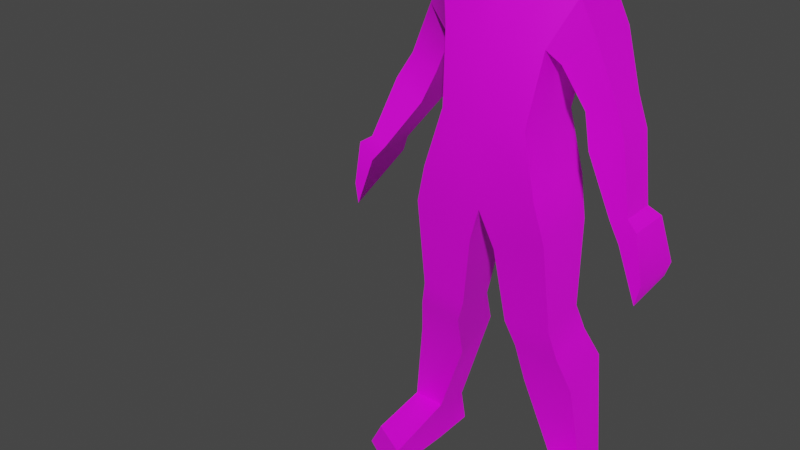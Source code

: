 # Source: spacesuit001.blend  (saved by Blender 3.4.6; exported with 4.5.12 LTS)
import bpy
from mathutils import Matrix  # noqa: F401  (used for matrix-valued properties, if any)

bpy.ops.wm.read_factory_settings(use_empty=True)
scene = bpy.context.scene
scene.name = 'Scene'

# ---- collections
col_collection = bpy.data.collections.new('Collection'); scene.collection.children.link(col_collection)

# ---- images (referenced by path relative to the original .blend; pixels are not part of the script)
import os
ASSET_DIR = os.environ.get("B2B_ASSET_DIR", "")  # directory of the original .blend (textures are referenced by path, not embedded)
HERE = os.path.dirname(os.path.abspath(__file__))  # packed textures are extracted next to this script under _unpacked/

def load_image(name, relpath, width, height, colorspace="sRGB"):
    """Load a texture the original file referenced (path relative to the .blend, or extracted next to this script)."""
    p = next((c for c in (os.path.join(HERE, relpath), os.path.join(ASSET_DIR, relpath)) if relpath and os.path.exists(c)), "")
    if p:
        img = bpy.data.images.load(p, check_existing=True)
        img.name = name
    else:  # same state as the original file: an image datablock whose file is absent (Cycles renders it pink)
        img = bpy.data.images.new(name, width, height)
        img.source = "FILE"
        img.filepath = "//" + (relpath or name)
    img.colorspace_settings.name = colorspace
    return img
img_spacesuittexture_png = load_image('spacesuitTexture.png', 'spacesuitTexture.png', 1024, 1024, 'sRGB')

# ---- materials (node trees are filled in below, after node groups)
mat_material = bpy.data.materials.new('Material')
mat_material.use_transparent_shadow = False

# ---- node groups
ng_auto_smooth = bpy.data.node_groups.new('Auto Smooth', 'GeometryNodeTree')
_s = ng_auto_smooth.interface.new_socket(name='Geometry', in_out='OUTPUT', socket_type='NodeSocketGeometry')
_s = ng_auto_smooth.interface.new_socket(name='Geometry', in_out='INPUT', socket_type='NodeSocketGeometry')
_s = ng_auto_smooth.interface.new_socket(name='Angle', in_out='INPUT', socket_type='NodeSocketFloat')
_s.subtype = 'ANGLE'
_s.min_value = 0.0
_s.max_value = 3.142
ng_auto_smooth.is_modifier = True
_N = ng_auto_smooth.nodes; _L = ng_auto_smooth.links
n0 = _N.new('NodeGroupOutput'); n0.name = 'Group Output'; n0.location = (480, -100)
n1 = _N.new('NodeGroupInput'); n1.name = 'Group Input'; n1.location = (-420, -300)
n2 = _N.new('NodeGroupInput'); n2.name = 'Group Input.001'; n2.location = (-60, -100)
n3 = _N.new('GeometryNodeSetShadeSmooth'); n3.name = 'Set Shade Smooth'; n3.location = (120, -100)
n3.domain = 'EDGE'
n4 = _N.new('GeometryNodeSetShadeSmooth'); n4.name = 'Set Shade Smooth.001'; n4.location = (300, -100)
n5 = _N.new('GeometryNodeInputMeshEdgeAngle'); n5.name = 'Edge Angle'; n5.location = (-420, -220)
n6 = _N.new('GeometryNodeInputEdgeSmooth'); n6.name = 'Is Edge Smooth'; n6.location = (-60, -160)
n7 = _N.new('GeometryNodeInputShadeSmooth'); n7.name = 'Is Face Smooth'; n7.location = (-240, -340)
n8 = _N.new('FunctionNodeBooleanMath'); n8.name = 'Boolean Math'; n8.location = (-60, -220)
n9 = _N.new('FunctionNodeCompare'); n9.name = 'Compare'; n9.location = (-240, -180)
n9.operation = 'LESS_EQUAL'
_L.new(n5.outputs[0], n9.inputs[0])
_L.new(n4.outputs[0], n0.inputs[0])
_L.new(n1.outputs[1], n9.inputs[1])
_L.new(n9.outputs[0], n8.inputs[0])
_L.new(n7.outputs[0], n8.inputs[1])
_L.new(n2.outputs[0], n3.inputs[0])
_L.new(n6.outputs[0], n3.inputs[1])
_L.new(n3.outputs[0], n4.inputs[0])
_L.new(n8.outputs[0], n3.inputs[2])
n0.is_active_output = True

# ---- material node trees
mat_material.use_nodes = True; mat_material.node_tree.nodes.clear()
_N = mat_material.node_tree.nodes; _L = mat_material.node_tree.links
n0 = _N.new('ShaderNodeBsdfPrincipled'); n0.name = 'Principled BSDF'; n0.location = (10, 300)
n0.distribution = 'GGX'
n0.subsurface_method = 'RANDOM_WALK_SKIN'
n0.inputs[2].default_value = 0.4291
n0.inputs[3].default_value = 1.45
n0.inputs[11].default_value = 1.686
n0.inputs[27].default_value = (0.0, 0.0, 0.0, 1.0)
n0.inputs[28].default_value = 1.0
n1 = _N.new('ShaderNodeOutputMaterial'); n1.name = 'Material Output'; n1.location = (300, 300)
n2 = _N.new('ShaderNodeTexImage'); n2.name = 'Image Texture'; n2.location = (-280, 280)
n2.image = img_spacesuittexture_png
_L.new(n0.outputs[0], n1.inputs[0])
_L.new(n2.outputs[0], n0.inputs[0])
n1.is_active_output = True

# ---- world
world_world = bpy.data.worlds.new('World'); scene.world = world_world
world_world.use_nodes = True; world_world.node_tree.nodes.clear()
_N = world_world.node_tree.nodes; _L = world_world.node_tree.links
n0 = _N.new('ShaderNodeOutputWorld'); n0.name = 'World Output'; n0.location = (300, 300)
n1 = _N.new('ShaderNodeBackground'); n1.name = 'Background'; n1.location = (10, 300)
n1.inputs[0].default_value = (0.05088, 0.05088, 0.05088, 1.0)
_L.new(n1.outputs[0], n0.inputs[0])
n0.is_active_output = True
world_world.color = (0.05088, 0.05088, 0.05088)
world_world.use_sun_shadow = False
world_world.sun_shadow_jitter_overblur = 0.0

# ---- meshes
me_cube_001 = bpy.data.meshes.new('Cube.001')
me_cube_001.from_pydata([(-0.3671, -0.1985, 3.353), (-0.3671, -0.05911, 3.721), (-0.3522, 0.3922, 3.374), (-0.3671, 0.3079, 3.718), (0.0, -0.3294, 2.853), (0.0, 0.235, 2.856), (-0.3124, 0.235, 2.856), (-0.3124, -0.2851, 2.856), (0.0, 0.3572, 3.355), (0.0, 0.3626, 3.6), (0.0, -0.2428, 3.35), (0.0, -0.1503, 3.603), (0.0, -0.2942, 2.236), (0.0, 0.266, 2.346), (-0.4264, 0.2441, 2.428), (-0.4264, -0.3216, 2.428), (-0.09679, -0.245, 1.96), (-0.09679, 0.1712, 1.96), (-0.5004, 0.1894, 2.147), (-0.5004, -0.2942, 2.147), (-0.1752, -0.1919, 1.417), (-0.1752, 0.1404, 1.482), (-0.5184, 0.1469, 1.518), (-0.5184, -0.1854, 1.453), (-0.2433, -0.1528, 1.233), (-0.2433, 0.1922, 1.306), (-0.5676, 0.1962, 1.329), (-0.5676, -0.1488, 1.255), (-0.4941, 0.002666, 0.3016), (-0.4941, 0.2659, 0.2674), (-0.7303, 0.2666, 0.2765), (-0.7303, 0.00333, 0.3107), (-0.6431, 0.2948, 1.101), (-0.6431, -0.04959, 0.9624), (-0.2702, -0.05368, 0.9065), (-0.2702, 0.2907, 1.045), (-0.1699, -0.03253, 3.8), (-0.1699, 0.2741, 3.8), (0.0, 0.3061, 3.8), (0.0, -0.06451, 3.8), (-0.1387, -0.000616, 3.856), (-0.1387, 0.2238, 3.956), (0.0, 0.2541, 3.939), (0.0, -0.05749, 3.856), (-0.417, -0.0864, 3.242), (-0.4979, -0.06177, 3.665), (-0.4163, 0.3383, 3.242), (-0.4826, 0.3467, 3.662), (-0.611, -0.04082, 3.425), (-0.6103, 0.3383, 3.425), (-0.5664, -0.02558, 2.967), (-0.5664, 0.2441, 2.967), (-0.7683, -0.02558, 3.058), (-0.7683, 0.2441, 3.058), (-0.6439, -0.0863, 2.749), (-0.6439, 0.201, 2.749), (-0.8669, -0.07263, 2.871), (-0.8669, 0.201, 2.871), (-0.8815, -0.1846, 2.395), (-0.8815, 0.06106, 2.395), (-0.9964, -0.1846, 2.446), (-0.9964, 0.06106, 2.446), (-0.4673, -0.02882, 0.03193), (-0.4673, 0.2816, 0.04343), (-0.8181, 0.282, 0.04989), (-0.8181, -0.02835, 0.03839), (-0.7636, -0.3901, 0.1984), (-0.4598, -0.5578, 0.2153), (-0.8323, -0.4219, 0.04434), (-0.4523, -0.6444, 0.06594), (-0.9711, -0.2169, 2.28), (-1.079, -0.2165, 2.391), (-1.079, 0.09296, 2.391), (-0.9415, 0.0904, 2.268), (-1.11, -0.2137, 1.907), (-1.139, -0.2092, 2.054), (-1.19, 0.06434, 2.122), (-1.156, 0.06223, 2.015), (-0.1566, -0.1817, 3.884), (-0.2239, 0.2464, 3.972), (0.0, -0.2822, 3.783), (0.0, 0.3577, 4.0), (-0.2626, -0.2155, 4.057), (-0.2626, 0.2687, 4.102), (0.0, -0.3155, 4.054), (0.0, 0.3933, 4.135), (-0.2899, -0.2155, 4.216), (-0.2899, 0.2792, 4.275), (0.0, -0.3234, 4.219), (0.0, 0.3996, 4.345), (-0.2795, -0.1987, 4.392), (-0.2743, 0.226, 4.474), (0.0, -0.2867, 4.4), (0.0, 0.3322, 4.534), (-0.14, -0.1035, 4.56), (-0.14, 0.113, 4.585), (0.0, -0.1391, 4.584), (0.0, 0.1486, 4.609), (0.3671, -0.1985, 3.353), (0.3671, -0.05911, 3.721), (0.3522, 0.3922, 3.374), (0.3671, 0.3079, 3.718), (0.3124, 0.235, 2.856), (0.3124, -0.2851, 2.856), (0.4264, 0.2441, 2.428), (0.4264, -0.3216, 2.428), (0.09679, -0.245, 1.96), (0.09679, 0.1712, 1.96), (0.5004, 0.1894, 2.147), (0.5004, -0.2942, 2.147), (0.1752, -0.1919, 1.417), (0.1752, 0.1404, 1.482), (0.5184, 0.1469, 1.518), (0.5184, -0.1854, 1.453), (0.2433, -0.1528, 1.233), (0.2433, 0.1922, 1.306), (0.5676, 0.1962, 1.329), (0.5676, -0.1488, 1.255), (0.4941, 0.002666, 0.3016), (0.4941, 0.2659, 0.2674), (0.7303, 0.2666, 0.2765), (0.7303, 0.00333, 0.3107), (0.6431, 0.2948, 1.101), (0.6431, -0.04959, 0.9624), (0.2702, -0.05368, 0.9065), (0.2702, 0.2907, 1.045), (0.1699, -0.03253, 3.8), (0.1699, 0.2741, 3.8), (0.1387, -0.000616, 3.856), (0.1387, 0.2238, 3.956), (0.417, -0.0864, 3.242), (0.4979, -0.06177, 3.665), (0.4163, 0.3383, 3.242), (0.4826, 0.3467, 3.662), (0.611, -0.04082, 3.425), (0.6103, 0.3383, 3.425), (0.5664, -0.02558, 2.967), (0.5664, 0.2441, 2.967), (0.7683, -0.02558, 3.058), (0.7683, 0.2441, 3.058), (0.6439, -0.0863, 2.749), (0.6439, 0.201, 2.749), (0.8669, -0.07263, 2.871), (0.8669, 0.201, 2.871), (0.8815, -0.1846, 2.395), (0.8815, 0.06106, 2.395), (0.9964, -0.1846, 2.446), (0.9964, 0.06106, 2.446), (0.4673, -0.02882, 0.03193), (0.4673, 0.2816, 0.04343), (0.8181, 0.282, 0.04989), (0.8181, -0.02835, 0.03839), (0.7636, -0.3901, 0.1984), (0.4598, -0.5578, 0.2153), (0.8323, -0.4219, 0.04434), (0.4523, -0.6444, 0.06594), (0.9711, -0.2169, 2.28), (1.079, -0.2165, 2.391), (1.079, 0.09296, 2.391), (0.9415, 0.0904, 2.268), (1.11, -0.2137, 1.907), (1.139, -0.2092, 2.054), (1.19, 0.06434, 2.122), (1.156, 0.06223, 2.015), (0.1566, -0.1817, 3.884), (0.2239, 0.2464, 3.972), (0.2626, -0.2155, 4.057), (0.2626, 0.2687, 4.102), (0.2899, -0.2155, 4.216), (0.2899, 0.2792, 4.275), (0.2795, -0.1987, 4.392), (0.2743, 0.226, 4.474), (0.14, -0.1035, 4.56), (0.14, 0.113, 4.585)], [], [(0, 1, 45), (4, 7, 15, 12), (14, 13, 17, 18), (10, 11, 1, 0), (10, 0, 7, 4), (3, 1, 36, 37), (0, 2, 6, 7), (2, 8, 5, 6), (6, 5, 13, 14), (2, 3, 9, 8), (7, 6, 14, 15), (18, 17, 21, 22), (15, 14, 18, 19), (12, 15, 19, 16), (13, 12, 16, 17), (21, 20, 24, 25), (17, 16, 20, 21), (19, 18, 22, 23), (16, 19, 23, 20), (33, 32, 30, 31), (23, 22, 26, 27), (20, 23, 27, 24), (22, 21, 25, 26), (30, 29, 63, 64), (34, 33, 31, 28), (32, 35, 29, 30), (35, 34, 28, 29), (25, 24, 34, 35), (26, 25, 35, 32), (24, 27, 33, 34), (27, 26, 32, 33), (36, 39, 43, 40), (9, 3, 37, 38), (1, 11, 39, 36), (42, 41, 79, 81), (38, 37, 41, 42), (37, 36, 40, 41), (47, 2, 46, 49), (1, 3, 47, 45), (3, 2, 47), (48, 49, 53, 52), (2, 0, 44, 46), (45, 47, 49, 48), (0, 45, 48, 44), (51, 50, 54, 55), (49, 46, 51, 53), (44, 48, 52, 50), (46, 44, 50, 51), (56, 57, 61, 60), (53, 51, 55, 57), (52, 53, 57, 56), (50, 52, 56, 54), (59, 58, 70, 73), (54, 56, 60, 58), (55, 54, 58, 59), (57, 55, 59, 61), (64, 63, 62, 65), (29, 28, 62, 63), (31, 30, 64, 65), (28, 31, 66, 67), (67, 66, 68, 69), (31, 65, 68, 66), (65, 62, 69, 68), (62, 28, 67, 69), (73, 70, 74, 77), (61, 59, 73, 72), (60, 61, 72, 71), (58, 60, 71, 70), (74, 75, 76, 77), (72, 73, 77, 76), (71, 72, 76, 75), (70, 71, 75, 74), (78, 80, 84, 82), (41, 40, 78, 79), (40, 43, 80, 78), (85, 83, 87, 89), (81, 79, 83, 85), (79, 78, 82, 83), (86, 88, 92, 90), (83, 82, 86, 87), (82, 84, 88, 86), (90, 92, 96, 94), (89, 87, 91, 93), (87, 86, 90, 91), (97, 95, 94, 96), (93, 91, 95, 97), (91, 90, 94, 95), (98, 131, 99), (4, 12, 105, 103), (104, 108, 107, 13), (10, 98, 99, 11), (10, 4, 103, 98), (101, 127, 126, 99), (98, 103, 102, 100), (100, 102, 5, 8), (102, 104, 13, 5), (100, 8, 9, 101), (103, 105, 104, 102), (108, 112, 111, 107), (105, 109, 108, 104), (12, 106, 109, 105), (13, 107, 106, 12), (111, 115, 114, 110), (107, 111, 110, 106), (109, 113, 112, 108), (106, 110, 113, 109), (123, 121, 120, 122), (113, 117, 116, 112), (110, 114, 117, 113), (112, 116, 115, 111), (120, 150, 149, 119), (124, 118, 121, 123), (122, 120, 119, 125), (125, 119, 118, 124), (115, 125, 124, 114), (116, 122, 125, 115), (114, 124, 123, 117), (117, 123, 122, 116), (126, 128, 43, 39), (9, 38, 127, 101), (99, 126, 39, 11), (42, 81, 165, 129), (38, 42, 129, 127), (127, 129, 128, 126), (133, 135, 132, 100), (99, 131, 133, 101), (101, 133, 100), (134, 138, 139, 135), (100, 132, 130, 98), (131, 134, 135, 133), (98, 130, 134, 131), (137, 141, 140, 136), (135, 139, 137, 132), (130, 136, 138, 134), (132, 137, 136, 130), (142, 146, 147, 143), (139, 143, 141, 137), (138, 142, 143, 139), (136, 140, 142, 138), (145, 159, 156, 144), (140, 144, 146, 142), (141, 145, 144, 140), (143, 147, 145, 141), (150, 151, 148, 149), (119, 149, 148, 118), (121, 151, 150, 120), (118, 153, 152, 121), (153, 155, 154, 152), (121, 152, 154, 151), (151, 154, 155, 148), (148, 155, 153, 118), (159, 163, 160, 156), (147, 158, 159, 145), (146, 157, 158, 147), (144, 156, 157, 146), (160, 163, 162, 161), (158, 162, 163, 159), (157, 161, 162, 158), (156, 160, 161, 157), (164, 166, 84, 80), (129, 165, 164, 128), (128, 164, 80, 43), (85, 89, 169, 167), (81, 85, 167, 165), (165, 167, 166, 164), (168, 170, 92, 88), (167, 169, 168, 166), (166, 168, 88, 84), (170, 172, 96, 92), (89, 93, 171, 169), (169, 171, 170, 168), (97, 96, 172, 173), (93, 97, 173, 171), (171, 173, 172, 170)])
me_cube_001.polygons.foreach_set('use_smooth', [True] * 174)
_uv = me_cube_001.uv_layers.new(name='UVMap')
_uv.uv.foreach_set('vector', [0.4278, 0.08312, 0.3582, 0.08278, 0.3684, 0.05877, 0.5214, 0.1508, 0.5201, 0.0933, 0.5991, 0.07237, 0.6336, 0.1505, 0.7033, 0.4675, 0.6881, 0.3892, 0.6179, 0.407, 0.6521, 0.4811, 0.4291, 0.1507, 0.3813, 0.1505, 0.3582, 0.08278, 0.4278, 0.08312, 0.4291, 0.1507, 0.4278, 0.08312, 0.5201, 0.0933, 0.5214, 0.1508, 0.3001, 0.05184, 0.3556, 0.07133, 0.3384, 0.1078, 0.292, 0.09155, 0.04713, 0.6114, 0.1512, 0.6185, 0.1264, 0.5233, 0.03473, 0.5203, 0.8759, 0.4539, 0.8727, 0.3892, 0.782, 0.3892, 0.782, 0.4466, 0.782, 0.4466, 0.782, 0.3892, 0.6881, 0.3892, 0.7033, 0.4675, 0.8759, 0.4539, 0.9397, 0.4567, 0.9175, 0.3892, 0.8727, 0.3892, 0.03473, 0.5203, 0.1264, 0.5233, 0.1305, 0.4506, 0.03082, 0.4473, 0.6521, 0.4811, 0.6179, 0.407, 0.5305, 0.4214, 0.537, 0.4844, 0.03082, 0.4473, 0.1305, 0.4506, 0.1226, 0.4003, 0.0373, 0.3974, 0.6336, 0.1505, 0.5991, 0.07237, 0.65, 0.05861, 0.6834, 0.1325, 0.1692, 0.01658, 0.2678, 0.03187, 0.2587, 0.08483, 0.1853, 0.08414, 0.1899, 0.1679, 0.2484, 0.1769, 0.2413, 0.2096, 0.1805, 0.1984, 0.1853, 0.08414, 0.2587, 0.08483, 0.2484, 0.1769, 0.1899, 0.1679, 0.0373, 0.3974, 0.1226, 0.4003, 0.1187, 0.2891, 0.0605, 0.2758, 0.6834, 0.1325, 0.65, 0.05861, 0.7751, 0.05476, 0.7818, 0.1178, 0.0898, 0.1167, 0.1497, 0.1431, 0.1471, 0.07061, 0.1005, 0.07511, 0.0605, 0.2758, 0.1187, 0.2891, 0.1285, 0.2558, 0.06813, 0.2408, 0.7818, 0.1178, 0.7751, 0.05476, 0.8107, 0.04556, 0.8149, 0.1051, 0.537, 0.4844, 0.5305, 0.4214, 0.4979, 0.4339, 0.502, 0.4935, 0.3306, 0.5814, 0.3317, 0.6221, 0.3714, 0.6283, 0.3693, 0.5662, 0.4091, 0.3783, 0.4097, 0.4241, 0.3306, 0.4242, 0.3334, 0.3956, 0.317, 0.3622, 0.2692, 0.3735, 0.2586, 0.2689, 0.2876, 0.2585, 0.1627, 0.3232, 0.2232, 0.3501, 0.2124, 0.3746, 0.1659, 0.3802, 0.1805, 0.1984, 0.2413, 0.2096, 0.2232, 0.2691, 0.1627, 0.2422, 0.502, 0.4935, 0.4979, 0.4339, 0.4492, 0.4389, 0.4594, 0.5073, 0.8149, 0.1051, 0.8107, 0.04556, 0.8626, 0.03128, 0.8729, 0.09977, 0.06813, 0.2408, 0.1285, 0.2558, 0.1473, 0.2156, 0.08734, 0.1893, 0.3433, 0.1189, 0.3438, 0.1502, 0.3334, 0.1502, 0.3325, 0.1246, 0.9175, 0.3892, 0.9397, 0.4567, 0.955, 0.4204, 0.9547, 0.3892, 0.3582, 0.08278, 0.3813, 0.1505, 0.3438, 0.1502, 0.3433, 0.1189, 0.8074, 0.8325, 0.7981, 0.875, 0.805, 0.901, 0.8391, 0.8325, 0.9547, 0.3892, 0.955, 0.4204, 0.9839, 0.4147, 0.9807, 0.3892, 0.291, 0.09523, 0.3382, 0.1094, 0.3301, 0.1188, 0.2899, 0.1272, 0.4143, 0.9103, 0.3698, 0.9624, 0.3387, 0.9618, 0.3565, 0.9073, 0.3556, 0.07133, 0.3001, 0.05184, 0.3021, 0.02748, 0.3648, 0.04632, 0.9397, 0.4567, 0.8759, 0.4539, 0.9291, 0.4779, 0.08013, 0.8294, 0.06951, 0.7583, 0.147, 0.7649, 0.1545, 0.8154, 0.4522, 0.6624, 0.4231, 0.7752, 0.4042, 0.7486, 0.4218, 0.6668, 0.03089, 0.8408, 0.01873, 0.7642, 0.06951, 0.7583, 0.08013, 0.8294, 0.3729, 0.8295, 0.4242, 0.8866, 0.3678, 0.8844, 0.3491, 0.8319, 0.3576, 0.6721, 0.3466, 0.724, 0.2994, 0.7262, 0.3112, 0.6709, 0.3565, 0.9073, 0.3387, 0.9618, 0.2722, 0.9575, 0.2713, 0.9099, 0.3491, 0.8319, 0.3678, 0.8844, 0.2822, 0.8842, 0.2831, 0.8366, 0.4218, 0.6668, 0.4042, 0.7486, 0.3466, 0.724, 0.3576, 0.6721, 0.2143, 0.8175, 0.2073, 0.7706, 0.287, 0.7833, 0.2932, 0.8253, 0.2713, 0.9099, 0.2722, 0.9575, 0.2229, 0.9624, 0.2262, 0.9077, 0.1545, 0.8154, 0.147, 0.7649, 0.1878, 0.767, 0.1955, 0.8183, 0.2831, 0.8366, 0.2822, 0.8842, 0.2361, 0.8858, 0.2326, 0.8295, 0.2104, 0.6993, 0.2003, 0.7467, 0.171, 0.7472, 0.1847, 0.688, 0.2196, 0.8486, 0.2232, 0.9049, 0.127, 0.8899, 0.1277, 0.8629, 0.2983, 0.6899, 0.2865, 0.7453, 0.2003, 0.7467, 0.2104, 0.6993, 0.2133, 0.9268, 0.21, 0.9815, 0.1203, 0.9673, 0.1197, 0.9402, 0.1529, 0.4896, 0.153, 0.434, 0.2077, 0.434, 0.2077, 0.4896, 0.1659, 0.3802, 0.2124, 0.3746, 0.2175, 0.4221, 0.1627, 0.4195, 0.1005, 0.07511, 0.1471, 0.07061, 0.1512, 0.03113, 0.0965, 0.0273, 0.3273, 0.6241, 0.3275, 0.5769, 0.2489, 0.5703, 0.2154, 0.6309, 0.2154, 0.6309, 0.2489, 0.5703, 0.2241, 0.5532, 0.1879, 0.62, 0.1005, 0.07511, 0.0965, 0.0273, 0.02709, 0.02613, 0.03177, 0.05319, 0.2077, 0.4896, 0.2077, 0.434, 0.3163, 0.4316, 0.277, 0.4918, 0.2175, 0.4221, 0.2124, 0.3746, 0.3111, 0.3906, 0.3261, 0.4171, 0.1847, 0.688, 0.171, 0.7472, 0.09381, 0.7339, 0.1194, 0.6807, 0.1197, 0.9402, 0.1203, 0.9673, 0.09007, 0.9673, 0.1012, 0.9292, 0.2932, 0.8253, 0.287, 0.7833, 0.3032, 0.7753, 0.3111, 0.8283, 0.1277, 0.8629, 0.127, 0.8899, 0.1083, 0.9007, 0.09676, 0.8695, 0.3956, 0.8191, 0.3697, 0.8197, 0.3537, 0.7728, 0.3732, 0.7723, 0.1012, 0.9292, 0.09007, 0.9673, 0.02122, 0.9487, 0.03897, 0.9322, 0.3111, 0.8283, 0.3032, 0.7753, 0.3537, 0.7728, 0.3697, 0.8197, 0.09676, 0.8695, 0.1083, 0.9007, 0.03756, 0.8817, 0.01174, 0.8626, 0.4839, 0.7331, 0.5319, 0.7021, 0.5319, 0.7851, 0.4515, 0.7859, 0.7981, 0.875, 0.7294, 0.875, 0.6739, 0.8804, 0.805, 0.901, 0.7294, 0.875, 0.712, 0.8325, 0.6432, 0.8325, 0.6739, 0.8804, 0.8942, 0.5881, 0.8138, 0.5781, 0.8055, 0.6311, 0.8942, 0.6526, 0.8942, 0.5469, 0.8257, 0.5384, 0.8138, 0.5781, 0.8942, 0.5881, 0.7775, 0.5772, 0.6075, 0.5502, 0.5941, 0.603, 0.7864, 0.6168, 0.4431, 0.8347, 0.5319, 0.8355, 0.5319, 0.8911, 0.4463, 0.8887, 0.7864, 0.6168, 0.5941, 0.603, 0.5941, 0.6519, 0.7906, 0.6699, 0.4515, 0.7859, 0.5319, 0.7851, 0.5319, 0.8355, 0.4431, 0.8347, 0.4463, 0.8887, 0.5319, 0.8911, 0.5319, 0.9474, 0.489, 0.9401, 0.8942, 0.6526, 0.8055, 0.6311, 0.8102, 0.6921, 0.8942, 0.7106, 0.7906, 0.6699, 0.5941, 0.6519, 0.6007, 0.7058, 0.7694, 0.7309, 0.8942, 0.7668, 0.9371, 0.7776, 0.9371, 0.8439, 0.8942, 0.8548, 0.8942, 0.7106, 0.9782, 0.7431, 0.9371, 0.7776, 0.8942, 0.7668, 0.7694, 0.7309, 0.6007, 0.7058, 0.6385, 0.7573, 0.7246, 0.7649, 0.4278, 0.2179, 0.3684, 0.2416, 0.3582, 0.2176, 0.5214, 0.1508, 0.6336, 0.1505, 0.5991, 0.229, 0.5201, 0.208, 0.7033, 0.3109, 0.6521, 0.2973, 0.6179, 0.3715, 0.6881, 0.3892, 0.4291, 0.1507, 0.4278, 0.2179, 0.3582, 0.2176, 0.3813, 0.1505, 0.4291, 0.1507, 0.5214, 0.1508, 0.5201, 0.208, 0.4278, 0.2179, 0.3001, 0.05184, 0.292, 0.09155, 0.3384, 0.1078, 0.3556, 0.07133, 0.04713, 0.6114, 0.03473, 0.5203, 0.1264, 0.5233, 0.1512, 0.6185, 0.8759, 0.3246, 0.782, 0.3319, 0.782, 0.3892, 0.8727, 0.3892, 0.782, 0.3319, 0.7033, 0.3109, 0.6881, 0.3892, 0.782, 0.3892, 0.8759, 0.3246, 0.8727, 0.3892, 0.9175, 0.3892, 0.9397, 0.3218, 0.03473, 0.5203, 0.03082, 0.4473, 0.1305, 0.4506, 0.1264, 0.5233, 0.6521, 0.2973, 0.537, 0.294, 0.5305, 0.3571, 0.6179, 0.3715, 0.03082, 0.4473, 0.0373, 0.3974, 0.1226, 0.4003, 0.1305, 0.4506, 0.6336, 0.1505, 0.6834, 0.1681, 0.65, 0.2424, 0.5991, 0.229, 0.1692, 0.01658, 0.1853, 0.08414, 0.2587, 0.08483, 0.2678, 0.03187, 0.1899, 0.1679, 0.1805, 0.1984, 0.2413, 0.2096, 0.2484, 0.1769, 0.1853, 0.08414, 0.1899, 0.1679, 0.2484, 0.1769, 0.2587, 0.08483, 0.0373, 0.3974, 0.0605, 0.2758, 0.1187, 0.2891, 0.1226, 0.4003, 0.6834, 0.1681, 0.7818, 0.1821, 0.7751, 0.2451, 0.65, 0.2424, 0.0898, 0.1167, 0.1005, 0.07511, 0.1471, 0.07061, 0.1497, 0.1431, 0.0605, 0.2758, 0.06813, 0.2408, 0.1285, 0.2558, 0.1187, 0.2891, 0.7818, 0.1821, 0.8149, 0.1945, 0.8107, 0.254, 0.7751, 0.2451, 0.537, 0.294, 0.502, 0.285, 0.4979, 0.3446, 0.5305, 0.3571, 0.3306, 0.5814, 0.3693, 0.5662, 0.3714, 0.6283, 0.3317, 0.6221, 0.4091, 0.3787, 0.3334, 0.3956, 0.3306, 0.4242, 0.4097, 0.4246, 0.317, 0.3622, 0.2876, 0.2585, 0.2586, 0.2689, 0.2692, 0.3735, 0.1657, 0.3281, 0.1659, 0.3798, 0.2123, 0.3742, 0.2262, 0.355, 0.1805, 0.1984, 0.1627, 0.2422, 0.2232, 0.2691, 0.2413, 0.2096, 0.502, 0.285, 0.4594, 0.2711, 0.4492, 0.3396, 0.4979, 0.3446, 0.8149, 0.1945, 0.8729, 0.199, 0.8626, 0.2675, 0.8107, 0.254, 0.06813, 0.2408, 0.08734, 0.1893, 0.1473, 0.2156, 0.1285, 0.2558, 0.3433, 0.1813, 0.3325, 0.1755, 0.3334, 0.1502, 0.3438, 0.1502, 0.9175, 0.3892, 0.9547, 0.3892, 0.955, 0.358, 0.9397, 0.3218, 0.3582, 0.2176, 0.3433, 0.1813, 0.3438, 0.1502, 0.3813, 0.1505, 0.8074, 0.8325, 0.8391, 0.8325, 0.805, 0.7639, 0.7981, 0.79, 0.9547, 0.3892, 0.9807, 0.3892, 0.9839, 0.3638, 0.955, 0.358, 0.291, 0.09523, 0.29, 0.1269, 0.3302, 0.1184, 0.3382, 0.1094, 0.4143, 0.9103, 0.3565, 0.9073, 0.3387, 0.9618, 0.3698, 0.9624, 0.3556, 0.07133, 0.3648, 0.04632, 0.3021, 0.02749, 0.3001, 0.05184, 0.9397, 0.3218, 0.9291, 0.3006, 0.8759, 0.3246, 0.08013, 0.8294, 0.1545, 0.8154, 0.147, 0.7649, 0.06951, 0.7583, 0.4522, 0.6624, 0.4218, 0.6668, 0.4042, 0.7486, 0.4231, 0.7752, 0.03089, 0.8408, 0.08013, 0.8294, 0.06951, 0.7583, 0.01873, 0.7642, 0.3729, 0.8295, 0.3491, 0.8319, 0.3678, 0.8844, 0.4242, 0.8866, 0.3576, 0.6721, 0.3112, 0.6709, 0.2994, 0.7262, 0.3466, 0.724, 0.3565, 0.9073, 0.2713, 0.9099, 0.2722, 0.9575, 0.3387, 0.9618, 0.3491, 0.8319, 0.2831, 0.8366, 0.2822, 0.8842, 0.3678, 0.8844, 0.4218, 0.6668, 0.3576, 0.6721, 0.3466, 0.724, 0.4042, 0.7486, 0.2143, 0.8175, 0.2932, 0.8253, 0.287, 0.7833, 0.2073, 0.7706, 0.2713, 0.9099, 0.2262, 0.9077, 0.2229, 0.9624, 0.2722, 0.9575, 0.1545, 0.8154, 0.1955, 0.8183, 0.1878, 0.767, 0.147, 0.7649, 0.2831, 0.8366, 0.2326, 0.8295, 0.2361, 0.8858, 0.2822, 0.8842, 0.2104, 0.6993, 0.1847, 0.688, 0.171, 0.7472, 0.2003, 0.7467, 0.2196, 0.8486, 0.1275, 0.8625, 0.127, 0.8896, 0.2232, 0.9049, 0.2983, 0.6899, 0.2104, 0.6993, 0.2003, 0.7467, 0.2865, 0.7453, 0.2133, 0.9268, 0.1197, 0.9402, 0.1203, 0.9673, 0.21, 0.9815, 0.1529, 0.4896, 0.2077, 0.4896, 0.2077, 0.434, 0.153, 0.434, 0.1659, 0.3798, 0.1627, 0.4194, 0.2175, 0.422, 0.2123, 0.3742, 0.1005, 0.07511, 0.0965, 0.0273, 0.1512, 0.03113, 0.1471, 0.07061, 0.3273, 0.6241, 0.2154, 0.6309, 0.2489, 0.5703, 0.3275, 0.5769, 0.2154, 0.6309, 0.1879, 0.62, 0.2241, 0.5532, 0.2489, 0.5703, 0.1005, 0.07511, 0.03177, 0.05319, 0.02709, 0.02613, 0.0965, 0.0273, 0.2077, 0.4896, 0.277, 0.4918, 0.3163, 0.4316, 0.2077, 0.434, 0.2175, 0.422, 0.3261, 0.4171, 0.3111, 0.3906, 0.2123, 0.3742, 0.1847, 0.688, 0.1194, 0.6807, 0.09381, 0.7339, 0.171, 0.7472, 0.1197, 0.9402, 0.1012, 0.9292, 0.09007, 0.9673, 0.1203, 0.9673, 0.2932, 0.8253, 0.3111, 0.8283, 0.3032, 0.7753, 0.287, 0.7833, 0.1275, 0.8625, 0.09654, 0.8696, 0.1083, 0.9007, 0.127, 0.8896, 0.3956, 0.8191, 0.3732, 0.7723, 0.3537, 0.7728, 0.3697, 0.8197, 0.1012, 0.9292, 0.03897, 0.9322, 0.02122, 0.9487, 0.09007, 0.9673, 0.3111, 0.8283, 0.3697, 0.8197, 0.3537, 0.7728, 0.3032, 0.7753, 0.09654, 0.8696, 0.01174, 0.8626, 0.03752, 0.882, 0.1083, 0.9007, 0.5798, 0.7331, 0.6123, 0.7859, 0.5319, 0.7851, 0.5319, 0.7021, 0.7981, 0.79, 0.805, 0.7639, 0.6739, 0.7845, 0.7294, 0.79, 0.7294, 0.79, 0.6739, 0.7845, 0.6432, 0.8325, 0.712, 0.8325, 0.8942, 0.5881, 0.8942, 0.6526, 0.983, 0.6311, 0.9746, 0.5781, 0.8942, 0.5469, 0.8942, 0.5881, 0.9746, 0.5781, 0.9628, 0.5384, 0.7775, 0.5772, 0.7864, 0.6168, 0.5941, 0.603, 0.6075, 0.5502, 0.6206, 0.8347, 0.6175, 0.8887, 0.5319, 0.8911, 0.5319, 0.8355, 0.7864, 0.6168, 0.7906, 0.6699, 0.5941, 0.6519, 0.5941, 0.603, 0.6123, 0.7859, 0.6206, 0.8347, 0.5319, 0.8355, 0.5319, 0.7851, 0.6175, 0.8887, 0.5747, 0.9401, 0.5319, 0.9474, 0.5319, 0.8911, 0.8942, 0.6526, 0.8942, 0.7106, 0.9782, 0.6921, 0.983, 0.6311, 0.7906, 0.6699, 0.7694, 0.7309, 0.6007, 0.7058, 0.5941, 0.6519, 0.8942, 0.7668, 0.8942, 0.8548, 0.8513, 0.8439, 0.8513, 0.7776, 0.8942, 0.7106, 0.8942, 0.7668, 0.8513, 0.7776, 0.8102, 0.7431, 0.7694, 0.7309, 0.7246, 0.7649, 0.6385, 0.7573, 0.6007, 0.7058])
me_cube_001.materials.append(mat_material)
me_cube_001.update()
arm_metarig = bpy.data.armatures.new('metarig')  # bones are not reproduced

# ---- objects
ob_cube = bpy.data.objects.new('Cube', me_cube_001)
ob_metarig = bpy.data.objects.new('metarig', arm_metarig)

# ---- transforms, parenting, visibility, modifiers, constraints
ob_cube.parent = ob_metarig
ob_cube.matrix_parent_inverse = Matrix(((0.4481, -0.0, 0.0, -0.0), (-0.0, 0.4481, -0.0, 0.0), (0.0, -0.0, 0.4481, -0.0), (-0.0, 0.0, -0.0, 1.0)))
ob_cube.location = (0.0, 0.0, 0.0)
_vg = ob_cube.vertex_groups.new(name='spine')
for _i, _w in zip([5, 12, 13, 14, 17, 104, 107], [0.02284, 0.002649, 0.9044, 0.09686, 0.07828, 0.09686, 0.07828]): _vg.add([_i], _w, 'REPLACE')
_vg = ob_cube.vertex_groups.new(name='spine.001')
for _i, _w in zip([2, 4, 5, 6, 7, 8, 14, 100, 102, 103, 104], [0.03711, 0.4039, 0.8771, 0.7312, 0.1468, 0.08435, 0.09037, 0.03711, 0.7312, 0.1468, 0.09037]): _vg.add([_i], _w, 'REPLACE')
_vg = ob_cube.vertex_groups.new(name='spine.002')
for _i, _w in zip([4, 7, 103], [0.3903, 0.07331, 0.07331]): _vg.add([_i], _w, 'REPLACE')
_vg = ob_cube.vertex_groups.new(name='spine.003')
for _i, _w in zip([0, 1, 2, 3, 5, 8, 9, 10, 11, 36, 37, 38, 39, 40, 41, 42, 43, 78, 98, 99, 100, 101, 126, 127, 128, 129, 164], [0.02038, 0.04157, 0.0669, 0.0005915, 0.01234, 0.6511, 0.6343, 0.6652, 0.01844, 0.244, 0.08015, 0.1122, 0.0941, 0.07943, 0.01531, 0.0199, 0.0358, 0.01412, 0.02038, 0.04157, 0.0669, 0.0005915, 0.244, 0.08015, 0.07943, 0.01531, 0.01412]): _vg.add([_i], _w, 'REPLACE')
_vg = ob_cube.vertex_groups.new(name='spine.004')
for _i, _w in zip([3, 9, 36, 37, 38, 39, 40, 41, 42, 43, 78, 79, 80, 81, 83, 85, 101, 126, 127, 128, 129, 164, 165, 167], [0.06908, 0.1332, 0.1642, 0.492, 0.5953, 0.5165, 0.09334, 0.1155, 0.1555, 0.1676, 0.02695, 0.06639, 0.05486, 0.07038, 0.01225, 0.01262, 0.06908, 0.1642, 0.492, 0.09334, 0.1155, 0.02695, 0.06639, 0.01225]): _vg.add([_i], _w, 'REPLACE')
_vg = ob_cube.vertex_groups.new(name='spine.005')
for _i, _w in zip([1, 36, 37, 39, 40, 41, 42, 43, 78, 79, 80, 81, 82, 83, 84, 86, 88, 99, 126, 127, 128, 129, 164, 165, 166, 167, 168], [0.02257, 0.1967, 0.04487, 0.1945, 0.4625, 0.1023, 0.05701, 0.5817, 0.2108, 0.06801, 0.2116, 0.01796, 0.06781, 0.01439, 0.0678, 0.006808, 0.003096, 0.02257, 0.1967, 0.04487, 0.4625, 0.1023, 0.2108, 0.06801, 0.06781, 0.01439, 0.006808]): _vg.add([_i], _w, 'REPLACE')
_vg = ob_cube.vertex_groups.new(name='spine.006')
for _i, _w in zip([9, 36, 37, 38, 39, 40, 41, 42, 43, 78, 79, 80, 81, 82, 83, 84, 85, 86, 87, 88, 89, 90, 91, 92, 93, 94, 95, 96, 97, 126, 127, 128, 129, 164, 165, 166, 167, 168, 169, 170, 171, 172, 173], [0.02719, 0.1092, 0.1484, 0.1651, 0.06959, 0.2646, 0.6899, 0.705, 0.1515, 0.6794, 0.8088, 0.6951, 0.8543, 0.8926, 0.9104, 0.8972, 0.93, 0.9536, 0.9603, 0.959, 0.9719, 0.9808, 0.9834, 0.9864, 0.9871, 0.9942, 0.9929, 0.9962, 0.9939, 0.1092, 0.1484, 0.2646, 0.6899, 0.6794, 0.8088, 0.8926, 0.9104, 0.9536, 0.9603, 0.9808, 0.9834, 0.9942, 0.9929]): _vg.add([_i], _w, 'REPLACE')
_vg = ob_cube.vertex_groups.new(name='shoulder.L')
for _i, _w in zip([1, 8, 9, 10, 11, 36, 38, 39, 99, 100, 101, 102, 126, 127, 129, 130, 131, 132, 133, 135], [0.008647, 0.08755, 0.06746, 0.0657, 0.452, 0.001503, 0.03276, 0.06388, 0.07699, 0.6588, 0.7899, 0.04469, 0.04093, 0.181, 0.01451, 0.002363, 0.05286, 0.212, 0.8164, 0.1711]): _vg.add([_i], _w, 'REPLACE')
_vg = ob_cube.vertex_groups.new(name='upper_arm.L')
for _i, _w in zip([98, 99, 100, 101, 126, 127, 128, 130, 131, 132, 133, 134, 135, 136, 137, 138, 139, 140, 141, 142, 143], [0.1283, 0.733, 0.1846, 0.0737, 0.2018, 0.01085, 0.05973, 0.779, 0.8738, 0.7091, 0.1344, 0.9506, 0.7995, 0.8924, 0.8931, 0.9011, 0.9109, 0.09571, 0.09652, 0.0856, 0.08909]): _vg.add([_i], _w, 'REPLACE')
_vg = ob_cube.vertex_groups.new(name='forearm.L')
for _i, _w in zip([136, 137, 138, 139, 140, 141, 142, 143, 144, 145, 146, 147, 156, 157, 158, 159, 162], [0.08979, 0.08309, 0.09122, 0.07778, 0.8816, 0.8986, 0.8921, 0.906, 0.7177, 0.8852, 0.2378, 0.8878, 0.1073, 0.07103, 0.2041, 0.1606, 0.01656]): _vg.add([_i], _w, 'REPLACE')
_vg = ob_cube.vertex_groups.new(name='hand.L')
for _i, _w in zip([144, 145, 146, 147, 156, 157, 158, 159, 160, 161, 162, 163], [0.2775, 0.1101, 0.7589, 0.1096, 0.892, 0.9281, 0.7953, 0.8386, 0.9981, 0.9863, 0.9666, 0.9878]): _vg.add([_i], _w, 'REPLACE')
_vg = ob_cube.vertex_groups.new(name='shoulder.R')
for _i, _w in zip([1, 2, 3, 6, 8, 9, 10, 11, 36, 37, 38, 39, 41, 44, 45, 46, 47, 49, 99, 126], [0.07699, 0.6588, 0.7899, 0.04469, 0.08755, 0.06746, 0.0657, 0.452, 0.04093, 0.181, 0.03276, 0.06388, 0.01451, 0.002363, 0.05286, 0.212, 0.8164, 0.1711, 0.008647, 0.001503]): _vg.add([_i], _w, 'REPLACE')
_vg = ob_cube.vertex_groups.new(name='upper_arm.R')
for _i, _w in zip([0, 1, 2, 3, 36, 37, 40, 44, 45, 46, 47, 48, 49, 50, 51, 52, 53, 54, 55, 56, 57], [0.1283, 0.733, 0.1846, 0.0737, 0.2018, 0.01085, 0.05973, 0.779, 0.8738, 0.7091, 0.1344, 0.9506, 0.7995, 0.8924, 0.8931, 0.9011, 0.9109, 0.09571, 0.09652, 0.0856, 0.08909]): _vg.add([_i], _w, 'REPLACE')
_vg = ob_cube.vertex_groups.new(name='forearm.R')
for _i, _w in zip([50, 51, 52, 53, 54, 55, 56, 57, 58, 59, 60, 61, 70, 71, 72, 73, 76], [0.08979, 0.08309, 0.09122, 0.07778, 0.8816, 0.8986, 0.8921, 0.906, 0.7177, 0.8852, 0.2378, 0.8878, 0.1073, 0.07103, 0.2041, 0.1606, 0.01656]): _vg.add([_i], _w, 'REPLACE')
_vg = ob_cube.vertex_groups.new(name='hand.R')
for _i, _w in zip([58, 59, 60, 61, 70, 71, 72, 73, 74, 75, 76, 77], [0.2775, 0.1101, 0.7589, 0.1096, 0.892, 0.9281, 0.7953, 0.8386, 0.9981, 0.9863, 0.9666, 0.9878]): _vg.add([_i], _w, 'REPLACE')
_vg = ob_cube.vertex_groups.new(name='breast.L')
for _i, _w in zip([10, 98, 99, 102, 103, 130, 131, 134], [0.06897, 0.7742, 0.0385, 0.001215, 0.06889, 0.1627, 0.01677, 0.004104]): _vg.add([_i], _w, 'REPLACE')
_vg = ob_cube.vertex_groups.new(name='breast.R')
for _i, _w in zip([0, 1, 6, 7, 10, 44, 45, 48], [0.7742, 0.0385, 0.001215, 0.06889, 0.06897, 0.1627, 0.01677, 0.004104]): _vg.add([_i], _w, 'REPLACE')
_vg = ob_cube.vertex_groups.new(name='pelvis.L')
for _i, _w in zip([4, 102, 103, 105], [0.04938, 0.03844, 0.5301, 0.05428]): _vg.add([_i], _w, 'REPLACE')
_vg = ob_cube.vertex_groups.new(name='pelvis.R')
for _i, _w in zip([4, 6, 7, 15], [0.04938, 0.03844, 0.5301, 0.05428]): _vg.add([_i], _w, 'REPLACE')
_vg = ob_cube.vertex_groups.new(name='thigh.L')
for _i, _w in zip([4, 12, 13, 15, 16, 102, 103, 104, 105, 106, 107, 108, 109, 110, 111, 112, 113, 114, 115, 116, 117, 122, 125], [0.004163, 0.4719, 0.0273, 0.02013, 0.05299, 0.08831, 0.1192, 0.7782, 0.8525, 0.9321, 0.8998, 0.9473, 0.9555, 0.8625, 0.8709, 0.895, 0.8879, 0.1628, 0.1807, 0.1863, 0.154, 0.01069, 0.003219]): _vg.add([_i], _w, 'REPLACE')
_vg = ob_cube.vertex_groups.new(name='shin.L')
for _i, _w in zip([110, 111, 112, 113, 114, 115, 116, 117, 118, 119, 120, 121, 122, 123, 124, 125, 149, 150], [0.1333, 0.1215, 0.1021, 0.1096, 0.833, 0.8171, 0.8105, 0.8421, 0.06751, 0.8152, 0.4849, 0.03304, 0.956, 0.9618, 0.9498, 0.9697, 0.09258, 0.05389]): _vg.add([_i], _w, 'REPLACE')
_vg = ob_cube.vertex_groups.new(name='foot.L')
for _i, _w in zip([118, 119, 120, 121, 123, 124, 148, 149, 150, 151, 152, 153, 154, 155], [0.9128, 0.1338, 0.4853, 0.9385, 0.005928, 0.02278, 0.8853, 0.08967, 0.1168, 0.8381, 0.09172, 0.0555, 0.1218, 0.0009901]): _vg.add([_i], _w, 'REPLACE')
_vg = ob_cube.vertex_groups.new(name='toe.L')
for _i, _w in zip([148, 151, 152, 153, 154, 155], [0.04069, 0.07904, 0.902, 0.9403, 0.8654, 0.9728]): _vg.add([_i], _w, 'REPLACE')
_vg = ob_cube.vertex_groups.new(name='heel.02.L')
for _i, _w in zip([119, 120, 148, 149, 150, 151], [0.04769, 0.00724, 0.05542, 0.8138, 0.8229, 0.07279]): _vg.add([_i], _w, 'REPLACE')
_vg = ob_cube.vertex_groups.new(name='thigh.R')
for _i, _w in zip([4, 6, 7, 12, 13, 14, 15, 16, 17, 18, 19, 20, 21, 22, 23, 24, 25, 26, 27, 32, 35, 105, 106], [0.004163, 0.08831, 0.1192, 0.4719, 0.0273, 0.7782, 0.8525, 0.9321, 0.8998, 0.9473, 0.9555, 0.8625, 0.8709, 0.895, 0.8879, 0.1628, 0.1807, 0.1863, 0.154, 0.01069, 0.003219, 0.02013, 0.05299]): _vg.add([_i], _w, 'REPLACE')
_vg = ob_cube.vertex_groups.new(name='shin.R')
for _i, _w in zip([20, 21, 22, 23, 24, 25, 26, 27, 28, 29, 30, 31, 32, 33, 34, 35, 63, 64], [0.1333, 0.1215, 0.1021, 0.1096, 0.833, 0.8171, 0.8105, 0.8421, 0.06751, 0.8152, 0.4849, 0.03304, 0.956, 0.9618, 0.9498, 0.9697, 0.09258, 0.05389]): _vg.add([_i], _w, 'REPLACE')
_vg = ob_cube.vertex_groups.new(name='foot.R')
for _i, _w in zip([28, 29, 30, 31, 33, 34, 62, 63, 64, 65, 66, 67, 68, 69], [0.9128, 0.1338, 0.4853, 0.9385, 0.005928, 0.02278, 0.8853, 0.08967, 0.1168, 0.8381, 0.09172, 0.0555, 0.1218, 0.0009901]): _vg.add([_i], _w, 'REPLACE')
_vg = ob_cube.vertex_groups.new(name='toe.R')
for _i, _w in zip([62, 65, 66, 67, 68, 69], [0.04069, 0.07904, 0.902, 0.9403, 0.8654, 0.9728]): _vg.add([_i], _w, 'REPLACE')
_vg = ob_cube.vertex_groups.new(name='heel.02.R')
for _i, _w in zip([29, 30, 62, 63, 64, 65], [0.04769, 0.00724, 0.05542, 0.8138, 0.8229, 0.07279]): _vg.add([_i], _w, 'REPLACE')
_m = ob_cube.modifiers.new('Armature', 'ARMATURE')
_m.object = ob_metarig
_m = ob_cube.modifiers.new('Auto Smooth', 'NODES')
_m.node_group = ng_auto_smooth
_gi = [s.identifier for s in ng_auto_smooth.interface.items_tree if s.item_type == 'SOCKET' and s.in_out == 'INPUT']
_m[_gi[1]] = 0.5236  # Angle
ob_metarig.location = (-1.889e-16, 0.1579, -0.8506)
ob_metarig.scale = (2.232, 2.232, 2.232)

# ---- collection membership
col_collection.objects.link(ob_cube)
col_collection.objects.link(ob_metarig)

# ---- scene / render settings (as saved in the file)
scene.frame_start = 1; scene.frame_end = 250; scene.frame_set(1)
scene.render.engine = 'BLENDER_EEVEE_NEXT'
scene.cycles.sampling_pattern = 'TABULATED_SOBOL'
scene.cycles.use_light_tree = False
scene.view_settings.view_transform = 'Filmic'
bpy.context.view_layer.update()

# ---- added for rendering (the .blend has no active camera and no usable light): camera, sun
cam_auto = bpy.data.cameras.new('AutoCamera')
cam_auto.lens = 50.0
cam_auto.sensor_width = 36.0
cam_auto.clip_end = 1000.0
ob_auto_camera = bpy.data.objects.new('AutoCamera', cam_auto)
scene.collection.objects.link(ob_auto_camera)
ob_auto_camera.location = (3.70291, -5.36676, 4.54618)
ob_auto_camera.rotation_euler = (1.09748, -7.21219e-08, 0.694738)
scene.camera = ob_auto_camera
light_auto_sun = bpy.data.lights.new('AutoSun', 'SUN')
light_auto_sun.energy = 3.0
light_auto_sun.angle = 0.0523599
ob_auto_sun = bpy.data.objects.new('AutoSun', light_auto_sun)
scene.collection.objects.link(ob_auto_sun)
ob_auto_sun.rotation_euler = (0.872665, 0.174533, 0.523599)
bpy.context.view_layer.update()
